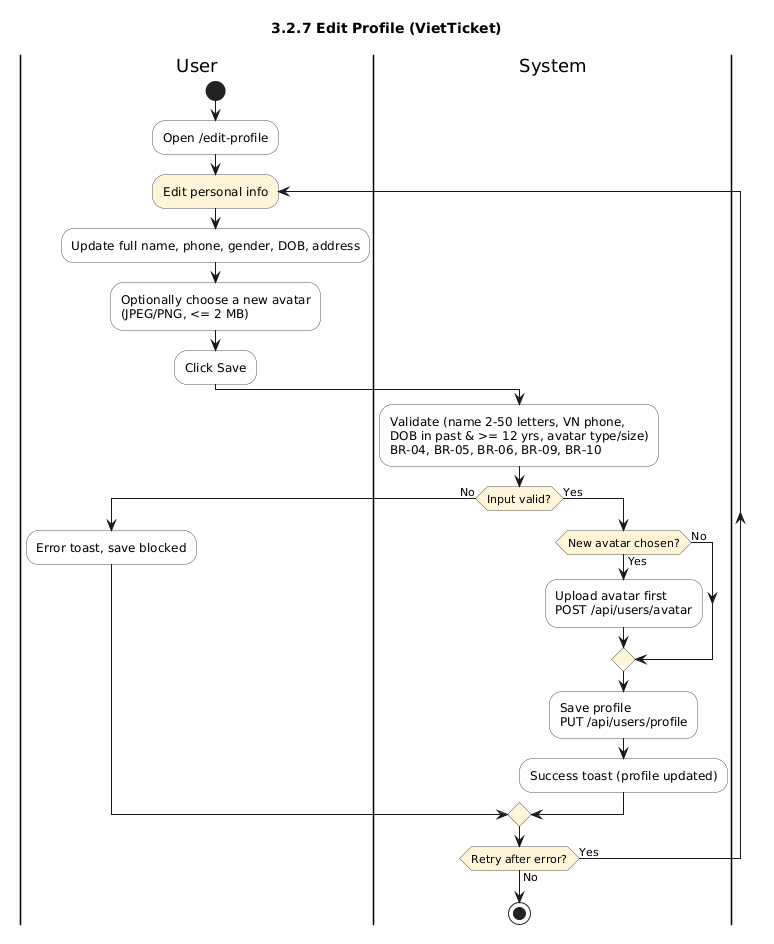

The diagram above was rendered by PlantUML. Its source (embedded in the PNG):
@startuml
title 3.2.7 Edit Profile (VietTicket)
skinparam shadowing false
skinparam defaultFontName Arial
skinparam ActivityBackgroundColor #FDFDFD
skinparam ActivityBorderColor #555555
skinparam ActivityDiamondBackgroundColor #FFF6DA

|User|
start
:Open /edit-profile;
repeat :Edit personal info;
  :Update full name, phone, gender, DOB, address;
  :Optionally choose a new avatar\n(JPEG/PNG, <= 2 MB);
  :Click Save;
  |System|
  :Validate (name 2-50 letters, VN phone,\nDOB in past & >= 12 yrs, avatar type/size)\nBR-04, BR-05, BR-06, BR-09, BR-10;
  if (Input valid?) then (No)
    |User|
    :Error toast, save blocked;
  else (Yes)
    |System|
    if (New avatar chosen?) then (Yes)
      :Upload avatar first\nPOST /api/users/avatar;
    else (No)
    endif
    :Save profile\nPUT /api/users/profile;
    :Success toast (profile updated);
  endif
repeat while (Retry after error?) is (Yes) not (No)

|System|
stop
@enduml